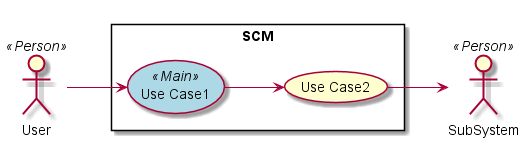

The diagram above was rendered by PlantUML. Its source (embedded in the PNG):
@startuml

left to right direction

skinparam usecase {
  BackgroudnColor #ffffaa
  BackgroundColor<<Main>> #lightblue
}
actor :User: <<Person>>
actor :SubSystem: <<Person>>


rectangle "SCM" {
UseCase UC1 <<Main>> as "Use Case1"
UseCase UC2  as "Use Case2"


User --> UC1
UC1 --> UC2
UC2 --> SubSystem
}

@enduml